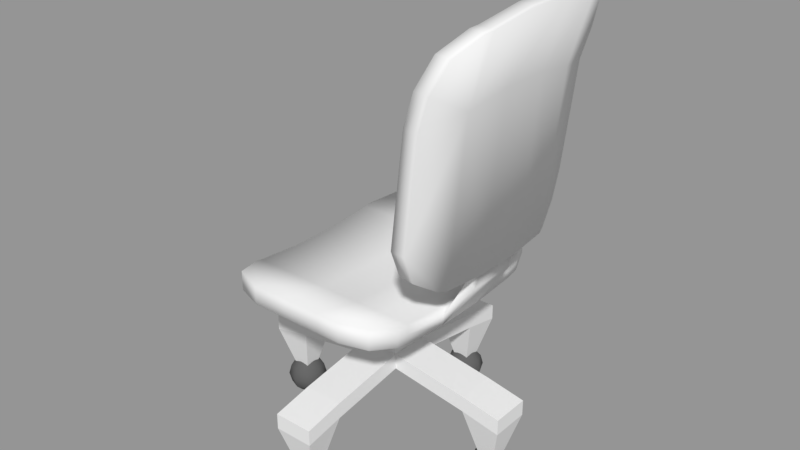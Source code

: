 # Source: chair.blend  (saved by Blender 2.78.0; exported with 4.5.12 LTS)
import bpy
from mathutils import Matrix  # noqa: F401  (used for matrix-valued properties, if any)

bpy.ops.wm.read_factory_settings(use_empty=True)
scene = bpy.context.scene
scene.name = 'Scene'

# ---- collections
col_collection_1 = bpy.data.collections.new('Collection 1'); scene.collection.children.link(col_collection_1)

# ---- materials (node trees are filled in below, after node groups)
mat_metal = bpy.data.materials.new('metal')
mat_metal.alpha_threshold = 0.0
mat_metal.use_transparent_shadow = False
mat_metal.roughness = 0.5
mat_chair = bpy.data.materials.new('chair')
mat_chair.alpha_threshold = 0.0
mat_chair.use_transparent_shadow = False
mat_chair.roughness = 0.5
mat_wheels = bpy.data.materials.new('wheels')
mat_wheels.alpha_threshold = 0.0
mat_wheels.use_transparent_shadow = False
mat_wheels.diffuse_color = (0.1149, 0.1149, 0.1149, 1.0)
mat_wheels.roughness = 0.5

# ---- material node trees

# ---- meshes
me_cube_008 = bpy.data.meshes.new('Cube.008')
me_cube_008.from_pydata([(-1.177, -1.243, 8.548), (-1.177, 1.243, 8.548), (0.8232, 1.243, 8.548), (0.8232, -1.243, 8.548), (-1.177, -1.243, 9.548), (-1.177, 1.243, 9.548), (0.8232, 1.243, 9.548), (0.8232, -1.243, 9.548), (-1.177, 6.214, 9.294), (0.8232, 6.214, 9.294), (-1.177, 6.214, 10.29), (0.8232, 6.214, 10.29), (0.8232, -6.214, 9.294), (-1.177, -6.214, 9.294), (0.8232, -6.214, 10.29), (-1.177, -6.214, 10.29), (-5.177, -1.243, 8.548), (-5.177, 1.243, 8.548), (-5.177, -1.243, 9.548), (-5.177, 1.243, 9.548), (3.823, 1.243, 8.548), (3.823, -1.243, 8.548), (3.823, 1.243, 9.548), (3.823, -1.243, 9.548), (-1.177, 3.728, 9.75), (-1.177, 3.728, 8.75), (0.8232, 3.728, 9.75), (0.8232, 3.728, 8.75), (-5.177, 3.728, 9.75), (-5.177, 3.728, 8.75), (3.823, 3.728, 9.75), (3.823, 3.728, 8.75), (0.8232, -3.728, 9.75), (0.8232, -3.728, 8.75), (-1.177, -3.728, 9.75), (-1.177, -3.728, 8.75), (-5.177, -3.728, 9.75), (-5.177, -3.728, 8.75), (3.823, -3.728, 9.75), (3.823, -3.728, 8.75), (0.8232, 6.214, 9.794), (-1.177, 6.214, 9.794), (0.8232, -6.214, 9.794), (-1.177, -6.214, 9.794), (-5.177, -1.243, 9.048), (-5.177, 1.243, 9.048), (3.823, 1.243, 9.048), (3.823, -1.243, 9.048), (3.823, 3.728, 9.25), (-5.177, 3.728, 9.25), (3.823, -3.728, 9.25), (-5.177, -3.728, 9.25), (5.497, 1.243, 11.04), (5.497, -1.243, 11.04), (5.073, -1.243, 11.31), (5.073, 1.243, 11.31), (5.646, 1.243, 11.92), (5.646, -1.243, 11.92), (5.148, -1.243, 11.97), (5.148, 1.243, 11.97), (6.767, -3.418, 23.44), (7.265, -3.418, 23.39), (7.265, 3.418, 23.39), (6.767, 3.418, 23.44), (5.444, 3.418, 11.96), (6.988, 1.243, 23.85), (6.988, -1.243, 23.85), (4.946, 3.418, 12.0), (7.485, -1.243, 23.8), (7.485, 1.243, 23.8), (4.946, -3.418, 12.0), (5.444, -3.418, 11.96), (5.97, -1.243, 20.51), (5.97, 1.243, 20.51), (5.556, -5.592, 19.64), (5.058, -5.592, 19.69), (5.556, 5.592, 19.64), (5.058, 5.592, 19.69), (5.75, 3.418, 20.09), (5.75, -3.418, 20.09), (5.842, 1.243, 11.88), (5.842, -1.243, 11.88), (6.444, -3.418, 20.0), (7.461, -3.418, 23.35), (5.752, -5.592, 19.6), (6.664, -1.243, 20.42), (7.681, 1.243, 23.76), (7.681, -1.243, 23.76), (7.461, 3.418, 23.35), (5.64, -3.418, 11.92), (5.64, 3.418, 11.92), (6.444, 3.418, 20.0), (5.752, 5.592, 19.6), (6.664, 1.243, 20.42), (5.823, 0.0, 1.933), (6.177, 0.3536, 1.799), (6.436, 0.6124, 1.433), (6.53, 0.7071, 0.933), (6.436, 0.6124, 0.433), (6.177, 0.3536, 0.06699), (6.323, 0.0, 1.799), (6.689, 0.0, 1.433), (6.823, 0.0, 0.933), (6.689, 0.0, 0.433), (6.323, 0.0, 0.06699), (6.177, -0.3536, 1.799), (6.436, -0.6124, 1.433), (6.53, -0.7071, 0.933), (6.436, -0.6124, 0.433), (6.177, -0.3536, 0.06699), (5.823, -0.5, 1.799), (5.823, -0.866, 1.433), (5.823, -1.0, 0.933), (5.823, -0.866, 0.433), (5.823, -0.5, 0.06699), (5.47, -0.3536, 1.799), (5.211, -0.6124, 1.433), (5.116, -0.7071, 0.933), (5.211, -0.6124, 0.433), (5.47, -0.3536, 0.06699), (5.323, 0.0, 1.799), (4.957, 0.0, 1.433), (4.823, 0.0, 0.933), (4.957, 0.0, 0.433), (5.323, 0.0, 0.06699), (5.47, 0.3536, 1.799), (5.211, 0.6124, 1.433), (5.116, 0.7071, 0.933), (5.211, 0.6124, 0.433), (5.47, 0.3536, 0.06699), (5.823, 0.5, 1.799), (5.823, 0.866, 1.433), (5.823, 1.0, 0.933), (5.823, 0.866, 0.433), (5.823, 0.5, 0.06699), (5.823, 0.0, -0.06699), (-6.177, 0.0, 1.933), (-5.823, 0.3536, 1.799), (-5.564, 0.6124, 1.433), (-5.47, 0.7071, 0.933), (-5.564, 0.6124, 0.433), (-5.823, 0.3536, 0.06699), (-5.677, 0.0, 1.799), (-5.311, 0.0, 1.433), (-5.177, 0.0, 0.933), (-5.311, 0.0, 0.433), (-5.677, 0.0, 0.06699), (-5.823, -0.3536, 1.799), (-5.564, -0.6124, 1.433), (-5.47, -0.7071, 0.933), (-5.564, -0.6124, 0.433), (-5.823, -0.3536, 0.06699), (-6.177, -0.5, 1.799), (-6.177, -0.866, 1.433), (-6.177, -1.0, 0.933), (-6.177, -0.866, 0.433), (-6.177, -0.5, 0.06699), (-6.53, -0.3536, 1.799), (-6.789, -0.6124, 1.433), (-6.884, -0.7071, 0.933), (-6.789, -0.6124, 0.433), (-6.53, -0.3536, 0.06699), (-6.677, 0.0, 1.799), (-7.043, 0.0, 1.433), (-7.177, 0.0, 0.933), (-7.043, 0.0, 0.433), (-6.677, 0.0, 0.06699), (-6.53, 0.3536, 1.799), (-6.789, 0.6124, 1.433), (-6.884, 0.7071, 0.933), (-6.789, 0.6124, 0.433), (-6.53, 0.3536, 0.06699), (-6.177, 0.5, 1.799), (-6.177, 0.866, 1.433), (-6.177, 1.0, 0.933), (-6.177, 0.866, 0.433), (-6.177, 0.5, 0.06699), (-6.177, 0.0, -0.06699), (-0.1768, 6.0, 1.933), (0.1768, 6.354, 1.799), (0.4356, 6.612, 1.433), (0.5303, 6.707, 0.933), (0.4356, 6.612, 0.433), (0.1768, 6.354, 0.06699), (0.3232, 6.0, 1.799), (0.6892, 6.0, 1.433), (0.8232, 6.0, 0.933), (0.6892, 6.0, 0.433), (0.3232, 6.0, 0.06699), (0.1768, 5.646, 1.799), (0.4356, 5.388, 1.433), (0.5303, 5.293, 0.933), (0.4356, 5.388, 0.433), (0.1768, 5.646, 0.06699), (-0.1768, 5.5, 1.799), (-0.1768, 5.134, 1.433), (-0.1768, 5.0, 0.933), (-0.1768, 5.134, 0.433), (-0.1768, 5.5, 0.06699), (-0.5303, 5.646, 1.799), (-0.7891, 5.388, 1.433), (-0.8839, 5.293, 0.933), (-0.7891, 5.388, 0.433), (-0.5303, 5.646, 0.06699), (-0.6768, 6.0, 1.799), (-1.043, 6.0, 1.433), (-1.177, 6.0, 0.933), (-1.043, 6.0, 0.433), (-0.6768, 6.0, 0.06699), (-0.5303, 6.354, 1.799), (-0.7891, 6.612, 1.433), (-0.8839, 6.707, 0.933), (-0.7891, 6.612, 0.433), (-0.5303, 6.354, 0.06699), (-0.1768, 6.5, 1.799), (-0.1768, 6.866, 1.433), (-0.1768, 7.0, 0.933), (-0.1768, 6.866, 0.433), (-0.1768, 6.5, 0.06699), (-0.1768, 6.0, -0.06699), (-0.1768, -6.0, 1.933), (0.1768, -5.646, 1.799), (0.4356, -5.388, 1.433), (0.5303, -5.293, 0.933), (0.4356, -5.388, 0.433), (0.1768, -5.646, 0.06699), (0.3232, -6.0, 1.799), (0.6892, -6.0, 1.433), (0.8232, -6.0, 0.933), (0.6892, -6.0, 0.433), (0.3232, -6.0, 0.06699), (0.1768, -6.354, 1.799), (0.4356, -6.612, 1.433), (0.5303, -6.707, 0.933), (0.4356, -6.612, 0.433), (0.1768, -6.354, 0.06699), (-0.1768, -6.5, 1.799), (-0.1768, -6.866, 1.433), (-0.1768, -7.0, 0.933), (-0.1768, -6.866, 0.433), (-0.1768, -6.5, 0.06699), (-0.5303, -6.354, 1.799), (-0.7891, -6.612, 1.433), (-0.8839, -6.707, 0.933), (-0.7891, -6.612, 0.433), (-0.5303, -6.354, 0.06699), (-0.6768, -6.0, 1.799), (-1.043, -6.0, 1.433), (-1.177, -6.0, 0.933), (-1.043, -6.0, 0.433), (-0.6768, -6.0, 0.06699), (-0.5303, -5.646, 1.799), (-0.7891, -5.388, 1.433), (-0.8839, -5.293, 0.933), (-0.7891, -5.388, 0.433), (-0.5303, -5.646, 0.06699), (-0.1768, -5.5, 1.799), (-0.1768, -5.134, 1.433), (-0.1768, -5.0, 0.933), (-0.1768, -5.134, 0.433), (-0.1768, -5.5, 0.06699), (-0.1768, -6.0, -0.06699), (-1.177, -1.0, 4.745), (-1.177, -1.0, 5.547), (-1.177, 1.0, 4.745), (-1.177, 1.0, 5.547), (0.8232, -1.0, 4.745), (0.8232, -1.0, 5.547), (0.8232, 1.0, 4.745), (0.8232, 1.0, 5.547), (-1.177, 5.0, 4.935), (-1.177, 5.0, 4.121), (0.8232, 5.0, 4.121), (0.8232, 5.0, 4.935), (-5.177, 1.0, 4.121), (-5.177, -1.0, 4.121), (-5.177, -1.0, 4.922), (-5.177, 1.0, 4.922), (4.823, 1.0, 4.922), (4.823, 1.0, 4.121), (4.823, -1.0, 4.121), (4.823, -1.0, 4.922), (-1.177, -5.0, 4.121), (-1.177, -5.0, 4.935), (0.8232, -5.0, 4.935), (0.8232, -5.0, 4.121), (6.823, 1.0, 4.538), (6.823, 1.0, 3.736), (6.823, -1.0, 3.736), (6.823, -1.0, 4.538), (-1.177, -7.0, 3.736), (-1.177, -7.0, 4.538), (0.8232, -7.0, 4.538), (0.8232, -7.0, 3.736), (-7.177, 1.0, 3.736), (-7.177, -1.0, 3.736), (-7.177, -1.0, 4.538), (-7.177, 1.0, 4.538), (-1.177, 7.0, 4.538), (-1.177, 7.0, 3.736), (0.8232, 7.0, 3.736), (0.8232, 7.0, 4.538), (0.236, 5.587, 1.685), (-0.5895, 5.587, 1.685), (-5.764, 0.4127, 1.685), (-5.764, -0.4127, 1.685), (5.41, -0.4127, 1.685), (5.41, 0.4127, 1.685), (-0.5895, -5.587, 1.685), (0.236, -5.587, 1.685), (6.236, -0.4127, 1.556), (6.236, 0.4127, 1.556), (-0.5895, -6.413, 1.556), (0.236, -6.413, 1.556), (-6.59, 0.4127, 1.556), (-6.59, -0.4127, 1.556), (0.236, 6.413, 1.556), (-0.5895, 6.413, 1.556), (-1.177, -1.0, 8.548), (-1.177, 1.0, 8.548), (0.8232, -1.0, 8.548), (0.8232, 1.0, 8.548), (2.036, 6.214, 9.294), (3.823, 4.429, 8.903), (3.3, 5.691, 9.179), (3.809, 4.429, 9.904), (1.986, 6.214, 10.29), (3.261, 5.691, 10.18), (1.986, -6.214, 10.29), (3.809, -4.429, 9.904), (3.261, -5.691, 10.18), (3.823, -4.429, 8.903), (2.036, -6.214, 9.294), (3.3, -5.691, 9.179), (3.82, 4.429, 9.403), (2.026, 6.214, 9.794), (3.292, 5.691, 9.679), (3.82, -4.429, 9.403), (2.026, -6.214, 9.794), (3.292, -5.691, 9.679), (-2.965, 6.214, 10.29), (-5.177, 4.002, 9.81), (-4.529, 5.566, 10.15), (-5.177, 4.002, 8.81), (-2.965, 6.214, 9.294), (-4.529, 5.566, 9.152), (-2.965, -6.214, 9.294), (-5.177, -4.002, 8.81), (-4.529, -5.566, 9.152), (-5.177, -4.002, 9.81), (-2.965, -6.214, 10.29), (-4.529, -5.566, 10.15), (-5.177, 4.002, 9.31), (-2.965, 6.214, 9.794), (-4.529, 5.566, 9.652), (-5.177, -4.002, 9.31), (-2.965, -6.214, 9.794), (-4.529, -5.566, 9.652), (4.803, -3.857, 12.11), (4.438, -5.592, 14.29), (4.461, -5.084, 12.93), (5.3, -3.857, 12.06), (4.936, -5.592, 14.25), (4.959, -5.084, 12.88), (4.936, 5.592, 14.25), (5.3, 3.857, 12.06), (4.959, 5.084, 12.88), (4.438, 5.592, 14.29), (4.803, 3.857, 12.11), (4.461, 5.084, 12.93), (5.132, -5.592, 14.21), (5.497, -3.857, 12.02), (5.155, -5.084, 12.84), (5.497, 3.857, 12.02), (5.132, 5.592, 14.21), (5.155, 5.084, 12.84), (6.649, 3.789, 23.37), (5.531, 5.592, 21.24), (6.084, 5.064, 22.61), (6.028, 5.592, 21.2), (7.147, 3.789, 23.32), (6.582, 5.064, 22.56), (5.531, -5.592, 21.24), (6.649, -3.789, 23.37), (6.084, -5.064, 22.61), (7.147, -3.789, 23.32), (6.028, -5.592, 21.2), (6.582, -5.064, 22.56), (7.343, -3.789, 23.28), (6.225, -5.592, 21.16), (6.778, -5.064, 22.52), (6.225, 5.592, 21.16), (7.343, 3.789, 23.28), (6.778, 5.064, 22.52)], [], [(26, 6, 22, 30), (6, 5, 4, 7), (10, 41, 353, 340), (3, 2, 20, 21), (51, 37, 347, 355), (40, 41, 10, 11), (24, 26, 11, 10), (27, 25, 8, 9), (39, 50, 337, 331), (43, 42, 14, 15), (32, 34, 15, 14), (35, 33, 12, 13), (1, 0, 16, 17), (45, 44, 18, 19), (41, 8, 344, 353), (43, 15, 350, 356), (36, 51, 355, 349), (25, 1, 17, 29), (34, 4, 18, 36), (4, 5, 19, 18), (8, 25, 29, 343, 345, 344), (47, 46, 22, 23), (12, 33, 39, 331, 333, 332), (40, 11, 326, 335), (33, 3, 21, 39), (30, 48, 334, 325), (48, 31, 323, 334), (6, 7, 23, 22), (50, 38, 329, 337), (2, 27, 31, 20), (46, 20, 31, 48), (29, 49, 352, 343), (45, 19, 28, 49), (2, 1, 25, 27), (5, 6, 26, 24), (5, 24, 28, 19), (14, 42, 338, 328), (7, 32, 38, 23), (42, 12, 332, 338), (47, 23, 38, 50), (44, 16, 37, 51), (0, 3, 33, 35), (7, 4, 34, 32), (0, 35, 37, 16), (18, 44, 51, 36), (21, 47, 50, 39), (17, 45, 49, 29), (22, 46, 48, 30), (27, 9, 322, 324, 323, 31), (11, 26, 30, 325, 327, 326), (21, 20, 52, 53), (49, 28, 341, 352), (35, 13, 346, 348, 347, 37), (15, 34, 36, 349, 351, 350), (13, 43, 356, 346), (17, 16, 44, 45), (13, 12, 42, 43), (32, 14, 328, 330, 329, 38), (9, 8, 41, 40), (52, 55, 59, 56), (46, 47, 54, 55), (47, 21, 53, 54), (20, 46, 55, 52), (53, 52, 56, 57), (55, 54, 58, 59), (54, 53, 57, 58), (75, 74, 386, 382), (72, 79, 60, 66), (386, 74, 84, 389), (361, 71, 89, 371), (79, 70, 358, 360, 359, 75), (73, 72, 66, 65), (84, 82, 83, 388, 390, 389), (64, 365, 373, 90), (56, 59, 67, 64), (385, 61, 60, 383), (78, 73, 65, 63), (71, 57, 81, 89), (62, 380, 376, 63), (58, 57, 71, 70), (72, 58, 70, 79), (364, 76, 92, 374), (61, 385, 388, 83), (364, 367, 77, 76), (69, 68, 87, 86), (59, 73, 78, 67), (89, 82, 84, 370, 372, 371), (64, 67, 368, 365), (57, 56, 80, 81), (68, 61, 83, 87), (70, 71, 361, 358), (76, 379, 391, 92), (59, 58, 72, 73), (62, 69, 86, 88), (77, 78, 63, 376, 378, 377), (69, 62, 63, 65), (68, 69, 65, 66), (61, 68, 66, 60), (79, 75, 382, 384, 383, 60), (93, 91, 88, 86), (93, 80, 90, 91), (91, 92, 391, 393, 392, 88), (81, 85, 82, 89), (82, 85, 87, 83), (91, 90, 373, 375, 374, 92), (85, 93, 86, 87), (81, 80, 93, 85), (380, 62, 88, 392), (74, 362, 370, 84), (67, 78, 77, 367, 369, 368), (56, 64, 90, 80), (135, 134, 99), (133, 132, 97, 98), (131, 130, 95, 96), (134, 133, 98, 99), (132, 131, 96, 97), (130, 94, 95), (96, 95, 100, 101), (99, 98, 103, 104), (97, 96, 101, 102), (95, 94, 100), (135, 99, 104), (98, 97, 102, 103), (104, 103, 108, 109), (102, 101, 106, 107), (100, 94, 105), (135, 104, 109), (103, 102, 107, 108), (101, 100, 105, 106), (109, 108, 113, 114), (107, 106, 111, 112), (105, 94, 110), (135, 109, 114), (108, 107, 112, 113), (106, 105, 110, 111), (114, 113, 118, 119), (112, 111, 116, 117), (110, 94, 115), (135, 114, 119), (113, 112, 117, 118), (111, 110, 115, 116), (119, 118, 123, 124), (117, 116, 121, 122), (115, 94, 120), (135, 119, 124), (118, 117, 122, 123), (116, 115, 120, 121), (122, 121, 126, 127), (120, 94, 125), (135, 124, 129), (123, 122, 127, 128), (121, 120, 125, 126), (124, 123, 128, 129), (125, 94, 130), (135, 129, 134), (128, 127, 132, 133), (126, 125, 130, 131), (129, 128, 133, 134), (127, 126, 131, 132), (177, 176, 141), (175, 174, 139, 140), (173, 172, 137, 138), (176, 175, 140, 141), (174, 173, 138, 139), (172, 136, 137), (138, 137, 142, 143), (141, 140, 145, 146), (139, 138, 143, 144), (137, 136, 142), (177, 141, 146), (140, 139, 144, 145), (146, 145, 150, 151), (144, 143, 148, 149), (142, 136, 147), (177, 146, 151), (145, 144, 149, 150), (143, 142, 147, 148), (151, 150, 155, 156), (149, 148, 153, 154), (147, 136, 152), (177, 151, 156), (150, 149, 154, 155), (148, 147, 152, 153), (156, 155, 160, 161), (154, 153, 158, 159), (152, 136, 157), (177, 156, 161), (155, 154, 159, 160), (153, 152, 157, 158), (161, 160, 165, 166), (159, 158, 163, 164), (157, 136, 162), (177, 161, 166), (160, 159, 164, 165), (158, 157, 162, 163), (164, 163, 168, 169), (162, 136, 167), (177, 166, 171), (165, 164, 169, 170), (163, 162, 167, 168), (166, 165, 170, 171), (167, 136, 172), (177, 171, 176), (170, 169, 174, 175), (168, 167, 172, 173), (171, 170, 175, 176), (169, 168, 173, 174), (219, 218, 183), (217, 216, 181, 182), (215, 214, 179, 180), (218, 217, 182, 183), (216, 215, 180, 181), (214, 178, 179), (180, 179, 184, 185), (183, 182, 187, 188), (181, 180, 185, 186), (179, 178, 184), (219, 183, 188), (182, 181, 186, 187), (188, 187, 192, 193), (186, 185, 190, 191), (184, 178, 189), (219, 188, 193), (187, 186, 191, 192), (185, 184, 189, 190), (193, 192, 197, 198), (191, 190, 195, 196), (189, 178, 194), (219, 193, 198), (192, 191, 196, 197), (190, 189, 194, 195), (198, 197, 202, 203), (196, 195, 200, 201), (194, 178, 199), (219, 198, 203), (197, 196, 201, 202), (195, 194, 199, 200), (203, 202, 207, 208), (201, 200, 205, 206), (199, 178, 204), (219, 203, 208), (202, 201, 206, 207), (200, 199, 204, 205), (206, 205, 210, 211), (204, 178, 209), (219, 208, 213), (207, 206, 211, 212), (205, 204, 209, 210), (208, 207, 212, 213), (209, 178, 214), (219, 213, 218), (212, 211, 216, 217), (210, 209, 214, 215), (213, 212, 217, 218), (211, 210, 215, 216), (261, 260, 225), (259, 258, 223, 224), (257, 256, 221, 222), (260, 259, 224, 225), (258, 257, 222, 223), (256, 220, 221), (222, 221, 226, 227), (225, 224, 229, 230), (223, 222, 227, 228), (221, 220, 226), (261, 225, 230), (224, 223, 228, 229), (230, 229, 234, 235), (228, 227, 232, 233), (226, 220, 231), (261, 230, 235), (229, 228, 233, 234), (227, 226, 231, 232), (235, 234, 239, 240), (233, 232, 237, 238), (231, 220, 236), (261, 235, 240), (234, 233, 238, 239), (232, 231, 236, 237), (240, 239, 244, 245), (238, 237, 242, 243), (236, 220, 241), (261, 240, 245), (239, 238, 243, 244), (237, 236, 241, 242), (245, 244, 249, 250), (243, 242, 247, 248), (241, 220, 246), (261, 245, 250), (244, 243, 248, 249), (242, 241, 246, 247), (248, 247, 252, 253), (246, 220, 251), (261, 250, 255), (249, 248, 253, 254), (247, 246, 251, 252), (250, 249, 254, 255), (251, 220, 256), (261, 255, 260), (254, 253, 258, 259), (252, 251, 256, 257), (255, 254, 259, 260), (253, 252, 257, 258), (263, 265, 277, 276), (269, 268, 272, 273), (269, 267, 281, 278), (267, 263, 283, 284), (264, 268, 266, 262), (273, 272, 300, 301), (268, 264, 271, 272), (265, 269, 273, 270), (264, 265, 270, 271), (276, 277, 297, 296), (264, 262, 275, 274), (265, 264, 274, 277), (262, 263, 276, 275), (278, 281, 289, 286), (268, 269, 278, 279), (267, 266, 280, 281), (266, 268, 279, 280), (284, 283, 291, 292), (266, 267, 284, 285), (263, 262, 282, 283), (262, 266, 285, 282), (287, 286, 289, 288), (279, 278, 286, 287), (281, 280, 288, 289), (300, 272, 302, 316), (293, 292, 291, 290), (285, 284, 292, 293), (274, 275, 305, 304), (283, 282, 290, 291), (295, 296, 297, 294), (299, 300, 316, 317), (277, 274, 294, 297), (275, 276, 296, 295), (299, 298, 301, 300), (293, 290, 312, 313), (270, 273, 301, 298), (271, 270, 298, 299), (306, 307, 311, 310), (308, 309, 313, 312), (304, 305, 315, 314), (302, 303, 317, 316), (279, 287, 311, 307), (272, 271, 303, 302), (285, 293, 313, 309), (288, 280, 306, 310), (280, 279, 307, 306), (275, 295, 315, 305), (290, 282, 308, 312), (271, 299, 317, 303), (294, 274, 304, 314), (287, 288, 310, 311), (295, 294, 314, 315), (282, 285, 309, 308), (267, 269, 321, 320), (269, 265, 319, 321), (263, 267, 320, 318), (265, 263, 318, 319), (335, 326, 327, 336), (336, 327, 325, 334), (338, 332, 333, 339), (339, 333, 331, 337), (322, 335, 336, 324), (324, 336, 334, 323), (328, 338, 339, 330), (330, 339, 337, 329), (9, 40, 335, 322), (353, 344, 345, 354), (354, 345, 343, 352), (356, 350, 351, 357), (357, 351, 349, 355), (340, 353, 354, 342), (342, 354, 352, 341), (346, 356, 357, 348), (348, 357, 355, 347), (24, 10, 340, 342, 341, 28), (358, 361, 363, 360), (360, 363, 362, 359), (365, 368, 369, 366), (366, 369, 367, 364), (364, 374, 375, 366), (366, 375, 373, 365), (361, 371, 372, 363), (363, 372, 370, 362), (359, 362, 74, 75), (388, 385, 387, 390), (390, 387, 386, 389), (391, 379, 381, 393), (393, 381, 380, 392), (385, 383, 384, 387), (387, 384, 382, 386), (376, 380, 381, 378), (378, 381, 379, 377), (76, 77, 377, 379)])
me_cube_008.polygons.foreach_set('use_smooth', [1, 1, 1, 1, 1, 1, 1, 1, 1, 1, 1, 1, 1, 1, 1, 1, 1, 1, 1, 1, 1, 1, 1, 1, 1, 1, 1, 1, 1, 1, 1, 1, 1, 1, 1, 1, 1, 1, 1, 1, 1, 1, 1, 1, 1, 1, 1, 1, 1, 1, 1, 1, 1, 1, 1, 1, 1, 1, 1, 1, 1, 1, 1, 1, 1, 1, 1, 1, 1, 1, 1, 1, 1, 1, 1, 1, 1, 1, 1, 1, 1, 1, 1, 1, 1, 1, 1, 1, 1, 1, 1, 1, 1, 1, 1, 1, 1, 1, 1, 1, 1, 1, 1, 1, 1, 1, 1, 1, 1, 1, 1, 1, 1, 1, 1, 1, 1, 1, 1, 1, 1, 1, 1, 1, 1, 1, 1, 1, 1, 1, 1, 1, 1, 1, 1, 1, 1, 1, 1, 1, 1, 1, 1, 1, 1, 1, 1, 1, 1, 1, 1, 1, 1, 1, 1, 1, 1, 1, 1, 1, 1, 1, 1, 1, 1, 1, 1, 1, 1, 1, 1, 1, 1, 1, 1, 1, 1, 1, 1, 1, 1, 1, 1, 1, 1, 1, 1, 1, 1, 1, 1, 1, 1, 1, 1, 1, 1, 1, 1, 1, 1, 1, 1, 1, 1, 1, 1, 1, 1, 1, 1, 1, 1, 1, 1, 1, 1, 1, 1, 1, 1, 1, 1, 1, 1, 1, 1, 1, 1, 1, 1, 1, 1, 1, 1, 1, 1, 1, 1, 1, 1, 1, 1, 1, 1, 1, 1, 1, 1, 1, 1, 1, 1, 1, 1, 1, 1, 1, 1, 1, 1, 1, 1, 1, 1, 1, 1, 1, 1, 1, 1, 1, 1, 1, 1, 1, 1, 1, 1, 1, 1, 1, 1, 1, 1, 1, 1, 1, 1, 1, 1, 1, 1, 1, 1, 1, 1, 1, 1, 1, 1, 1, 1, 0, 0, 0, 0, 0, 0, 0, 0, 0, 0, 0, 0, 0, 0, 0, 0, 0, 0, 0, 0, 0, 0, 0, 0, 0, 0, 0, 0, 0, 0, 0, 0, 0, 0, 0, 0, 0, 0, 0, 0, 0, 0, 0, 0, 0, 0, 0, 0, 0, 0, 0, 0, 0, 0, 0, 0, 0, 1, 1, 1, 1, 1, 1, 1, 1, 1, 1, 1, 1, 1, 1, 1, 1, 1, 1, 1, 1, 1, 1, 1, 1, 1, 1, 1, 1, 1, 1, 1, 1, 1, 1, 1, 1])
me_cube_008.polygons.foreach_set('material_index', [1, 1, 1, 1, 1, 1, 1, 1, 1, 1, 1, 1, 1, 1, 1, 1, 1, 1, 1, 1, 1, 1, 1, 1, 1, 1, 1, 1, 1, 1, 1, 1, 1, 1, 1, 1, 1, 1, 1, 1, 1, 1, 1, 1, 1, 1, 1, 1, 1, 1, 0, 1, 1, 1, 1, 1, 1, 1, 1, 0, 0, 0, 0, 0, 0, 0, 1, 1, 1, 1, 1, 1, 1, 1, 1, 1, 1, 1, 1, 1, 1, 1, 1, 1, 1, 1, 1, 1, 0, 1, 1, 1, 1, 1, 1, 1, 1, 1, 1, 1, 1, 1, 1, 1, 1, 1, 1, 1, 1, 1, 1, 2, 2, 2, 2, 2, 2, 2, 2, 2, 2, 2, 2, 2, 2, 2, 2, 2, 2, 2, 2, 2, 2, 2, 2, 2, 2, 2, 2, 2, 2, 2, 2, 2, 2, 2, 2, 2, 2, 2, 2, 2, 2, 2, 2, 2, 2, 2, 2, 2, 2, 2, 2, 2, 2, 2, 2, 2, 2, 2, 2, 2, 2, 2, 2, 2, 2, 2, 2, 2, 2, 2, 2, 2, 2, 2, 2, 2, 2, 2, 2, 2, 2, 2, 2, 2, 2, 2, 2, 2, 2, 2, 2, 2, 2, 2, 2, 2, 2, 2, 2, 2, 2, 2, 2, 2, 2, 2, 2, 2, 2, 2, 2, 2, 2, 2, 2, 2, 2, 2, 2, 2, 2, 2, 2, 2, 2, 2, 2, 2, 2, 2, 2, 2, 2, 2, 2, 2, 2, 2, 2, 2, 2, 2, 2, 2, 2, 2, 2, 2, 2, 2, 2, 2, 2, 2, 2, 2, 2, 2, 2, 2, 2, 2, 2, 2, 2, 2, 2, 2, 2, 2, 2, 2, 2, 2, 2, 2, 2, 2, 2, 2, 2, 2, 2, 2, 2, 2, 2, 2, 2, 2, 2, 0, 0, 0, 0, 0, 0, 0, 0, 0, 0, 0, 0, 0, 0, 0, 0, 0, 0, 0, 0, 0, 0, 0, 0, 0, 0, 0, 0, 0, 0, 0, 0, 0, 0, 0, 0, 0, 0, 0, 0, 0, 0, 0, 0, 0, 0, 0, 0, 0, 0, 0, 0, 0, 0, 0, 0, 0, 1, 1, 1, 1, 1, 1, 1, 1, 1, 1, 1, 1, 1, 1, 1, 1, 1, 1, 1, 1, 1, 1, 1, 1, 1, 1, 1, 1, 1, 1, 1, 1, 1, 1, 1, 1])
_uv = me_cube_008.uv_layers.new(name='UVMap')
_uv.uv.foreach_set('vector', [1.176, 2.11, 1.176, 1.746, 1.652, 1.746, 1.651, 2.11, 1.176, 1.746, 0.8595, 1.746, 0.8595, 1.383, 1.176, 1.383, 1.799, 1.387, 1.878, 1.387, 1.878, 1.649, 1.799, 1.649, -0.5967, 1.823, -0.5967, 1.459, -0.1212, 1.459, -0.1212, 1.823, 2.16, -0.09524, 2.239, -0.09524, 2.229, -0.05523, 2.151, -0.05523, 1.878, 1.094, 1.878, 1.387, 1.799, 1.387, 1.799, 1.094, 0.8588, 2.11, 1.176, 2.11, 1.174, 2.474, 0.8567, 2.474, -0.5973, 1.095, -0.9143, 1.095, -0.9161, 0.7316, -0.5992, 0.7316, 2.027, 1.723, 2.106, 1.723, 2.13, 1.826, 2.052, 1.826, -0.04199, 1.463, -0.04199, 1.171, 0.03726, 1.171, 0.03726, 1.463, 1.176, 1.019, 0.8588, 1.019, 0.8567, 0.6554, 1.174, 0.6554, -0.9143, 2.186, -0.5973, 2.186, -0.5992, 2.55, -0.9161, 2.55, -0.9136, 1.459, -0.9136, 1.823, -1.547, 1.823, -1.547, 1.459, 2.192, -0.8226, 2.192, -0.4589, 2.113, -0.4589, 2.113, -0.8226, 1.878, 1.387, 1.957, 1.387, 1.957, 1.649, 1.878, 1.649, -0.04199, 1.463, 0.03726, 1.463, 0.03726, 1.725, -0.04199, 1.725, 2.081, -0.09524, 2.16, -0.09524, 2.151, -0.05523, 2.072, -0.05523, -0.9143, 1.095, -0.9136, 1.459, -1.547, 1.459, -1.548, 1.095, 0.8588, 1.019, 0.8595, 1.383, 0.2257, 1.383, 0.2249, 1.019, 0.8595, 1.383, 0.8595, 1.746, 0.2257, 1.746, 0.2257, 1.383, -0.9161, 0.7316, -0.9143, 1.095, -1.548, 1.095, -1.548, 1.055, -1.447, 0.8264, -1.199, 0.7316, 2.074, 1.36, 2.074, 0.9958, 2.153, 0.9958, 2.153, 1.36, -0.5992, 2.55, -0.5973, 2.186, -0.1219, 2.186, -0.1224, 2.289, -0.2063, 2.474, -0.407, 2.55, 1.878, 1.094, 1.799, 1.094, 1.798, 0.9241, 1.878, 0.9184, -0.5973, 2.186, -0.5967, 1.823, -0.1212, 1.823, -0.1219, 2.186, 2.185, 0.6321, 2.106, 0.6321, 2.13, 0.5295, 2.209, 0.5296, 2.106, 0.6321, 2.027, 0.6321, 2.052, 0.5295, 2.13, 0.5295, 1.176, 1.746, 1.176, 1.383, 1.652, 1.383, 1.652, 1.746, 2.106, 1.723, 2.185, 1.723, 2.209, 1.826, 2.13, 1.826, -0.5967, 1.459, -0.5973, 1.095, -0.1219, 1.095, -0.1212, 1.459, 2.074, 0.9958, 1.996, 0.9958, 2.027, 0.6321, 2.106, 0.6321, 2.239, -1.186, 2.16, -1.186, 2.151, -1.226, 2.229, -1.226, 2.192, -0.8226, 2.113, -0.8226, 2.081, -1.186, 2.16, -1.186, -0.5967, 1.459, -0.9136, 1.459, -0.9143, 1.095, -0.5973, 1.095, 0.8595, 1.746, 1.176, 1.746, 1.176, 2.11, 0.8588, 2.11, 0.8595, 1.746, 0.8588, 2.11, 0.2249, 2.11, 0.2257, 1.746, 0.03726, 1.171, -0.04199, 1.171, -0.04199, 0.9946, 0.03744, 1.0, 1.176, 1.383, 1.176, 1.019, 1.651, 1.019, 1.652, 1.383, -0.04199, 1.171, -0.1212, 1.171, -0.1212, 0.9931, -0.04199, 0.9946, 2.074, 1.36, 2.153, 1.36, 2.185, 1.723, 2.106, 1.723, 2.192, -0.4589, 2.271, -0.4589, 2.239, -0.09524, 2.16, -0.09524, -0.9136, 1.823, -0.5967, 1.823, -0.5973, 2.186, -0.9143, 2.186, 1.176, 1.383, 0.8595, 1.383, 0.8588, 1.019, 1.176, 1.019, -0.9136, 1.823, -0.9143, 2.186, -1.548, 2.186, -1.547, 1.823, 2.113, -0.4589, 2.192, -0.4589, 2.16, -0.09524, 2.081, -0.09524, 1.996, 1.36, 2.074, 1.36, 2.106, 1.723, 2.027, 1.723, 2.271, -0.8226, 2.192, -0.8226, 2.16, -1.186, 2.239, -1.186, 2.153, 0.9958, 2.074, 0.9958, 2.106, 0.6321, 2.185, 0.6321, -0.5973, 1.095, -0.5992, 0.7316, -0.407, 0.7316, -0.2063, 0.808, -0.1224, 0.9927, -0.1219, 1.095, 1.174, 2.474, 1.176, 2.11, 1.651, 2.11, 1.648, 2.213, 1.56, 2.397, 1.358, 2.474, -0.8605, -1.55, -0.4666, -1.55, -0.4666, -1.158, -0.8605, -1.158, 2.16, -1.186, 2.081, -1.186, 2.072, -1.226, 2.151, -1.226, -0.9143, 2.186, -0.9161, 2.55, -1.199, 2.55, -1.447, 2.455, -1.548, 2.226, -1.548, 2.186, 0.8567, 0.6554, 0.8588, 1.019, 0.2249, 1.019, 0.2247, 0.979, 0.3261, 0.7502, 0.5734, 0.6554, -0.1212, 1.463, -0.04199, 1.463, -0.04199, 1.725, -0.1212, 1.725, 2.271, -0.8226, 2.271, -0.4589, 2.192, -0.4589, 2.192, -0.8226, -0.1212, 1.463, -0.1212, 1.171, -0.04199, 1.171, -0.04199, 1.463, 1.176, 1.019, 1.174, 0.6554, 1.358, 0.6554, 1.56, 0.7318, 1.648, 0.9165, 1.651, 1.019, 1.957, 1.094, 1.957, 1.387, 1.878, 1.387, 1.878, 1.094, 2.417, -1.121, 2.495, -1.107, 2.521, -1.014, 2.445, -0.9939, 0.9123, -1.55, 1.306, -1.55, 1.306, -1.2, 0.9123, -1.2, 2.528, -0.5012, 2.495, -0.4346, 2.417, -0.8681, 2.495, -0.8778, 2.521, -1.55, 2.55, -1.482, 2.495, -1.107, 2.417, -1.121, -0.8605, -1.158, -0.4666, -1.158, -0.4666, -1.028, -0.8605, -1.028, 0.9123, -1.2, 1.306, -1.2, 1.306, -1.103, 0.9123, -1.103, 2.495, -0.8778, 2.417, -0.8681, 2.453, -0.9939, 2.528, -0.9701, 1.652, 1.707, 1.731, 1.713, 1.762, 1.949, 1.683, 1.943, 1.306, 0.1518, 1.651, 0.0876, 1.651, 0.5912, 1.306, 0.6554, 1.762, 1.949, 1.731, 1.713, 1.731, 1.713, 1.762, 1.949, 0.04584, 1.013, 0.03771, 1.08, 0.03771, 1.08, 0.04584, 1.013, 1.651, 0.0876, 1.651, -1.101, 1.721, -1.088, 1.915, -0.9757, 1.996, -0.7772, 1.996, 0.0175, 0.9123, 0.1518, 1.306, 0.1518, 1.306, 0.6554, 0.9123, 0.6554, -1.55, 0.09216, -1.205, 0.163, -1.205, 0.6672, -1.264, 0.6551, -1.466, 0.5345, -1.55, 0.3263, 0.03771, 1.715, 0.04584, 1.782, 0.04584, 1.782, 0.03771, 1.715, 0.07794, 1.397, 0.1553, 1.413, 0.115, 1.73, 0.03771, 1.715, 2.438, 0.5323, 2.457, 0.5867, 2.378, 0.5867, 2.359, 0.5323, 0.5676, 0.0876, 0.9123, 0.1518, 0.9123, 0.6554, 0.5676, 0.5912, 0.03771, 1.08, 0.07794, 1.397, 0.07794, 1.397, 0.03771, 1.08, 2.457, 1.587, 2.438, 1.641, 2.359, 1.641, 2.378, 1.587, 0.1553, 1.382, 0.07794, 1.397, 0.03771, 1.08, 0.115, 1.065, 1.306, 0.1518, 1.306, -1.103, 1.651, -1.101, 1.651, 0.0876, 2.4, -0.2488, 2.35, -1.042, 2.35, -1.042, 2.4, -0.2488, 2.457, 0.5867, 2.438, 0.5323, 2.438, 0.5323, 2.457, 0.5867, 2.4, -0.2488, 2.321, -0.243, 2.271, -1.036, 2.35, -1.042, 2.49, 1.269, 2.49, 0.9049, 2.49, 0.9049, 2.49, 1.269, 0.9123, -1.103, 0.9123, 0.1518, 0.5676, 0.0876, 0.5676, -1.101, -1.205, -1.026, -1.205, 0.163, -1.55, 0.09216, -1.55, -0.7025, -1.469, -0.9008, -1.275, -1.013, 0.03771, 1.715, 0.115, 1.73, 0.1231, 1.797, 0.04584, 1.782, -0.8605, -1.028, -0.4666, -1.028, -0.4666, -1.028, -0.8605, -1.028, 2.49, 0.9049, 2.457, 0.5867, 2.457, 0.5867, 2.49, 0.9049, 0.115, 1.065, 0.03771, 1.08, 0.04584, 1.013, 0.1231, 0.9975, 2.35, -1.042, 2.381, -1.278, 2.381, -1.278, 2.35, -1.042, 0.9123, -1.103, 1.306, -1.103, 1.306, 0.1518, 0.9123, 0.1518, 2.457, 1.587, 2.49, 1.269, 2.49, 1.269, 2.457, 1.587, 0.2229, 0.0175, 0.5676, 0.0876, 0.5676, 0.5912, 0.5087, 0.5792, 0.3066, 0.4591, 0.2229, 0.2514, 2.49, 1.269, 2.457, 1.587, 2.378, 1.587, 2.411, 1.269, 2.49, 0.9049, 2.49, 1.269, 2.411, 1.269, 2.411, 0.9049, 2.457, 0.5867, 2.49, 0.9049, 2.411, 0.9049, 2.378, 0.5867, 1.651, 0.0876, 1.996, 0.0175, 1.996, 0.2514, 1.912, 0.4591, 1.71, 0.5792, 1.651, 0.5912, -0.4666, 0.2273, -0.1219, 0.163, -0.1219, 0.6672, -0.4666, 0.7316, -0.4666, 0.2273, -0.4666, -1.028, -0.1219, -1.026, -0.1219, 0.163, -0.1219, 0.163, 0.2229, 0.09216, 0.2229, 0.3263, 0.1391, 0.5345, -0.06298, 0.6551, -0.1219, 0.6672, -0.8605, -1.028, -0.8605, 0.2273, -1.205, 0.163, -1.205, -1.026, -1.205, 0.163, -0.8605, 0.2273, -0.8605, 0.7316, -1.205, 0.6672, -0.1219, 0.163, -0.1219, -1.026, -0.05221, -1.013, 0.1421, -0.9008, 0.2229, -0.7025, 0.2229, 0.09216, -0.8605, 0.2273, -0.4666, 0.2273, -0.4666, 0.7316, -0.8605, 0.7316, -0.8605, -1.028, -0.4666, -1.028, -0.4666, 0.2273, -0.8605, 0.2273, 2.438, 1.641, 2.457, 1.587, 2.457, 1.587, 2.438, 1.641, 1.731, 1.713, 1.782, 0.9198, 1.782, 0.9198, 1.731, 1.713, 0.5676, -1.101, 0.5676, 0.0876, 0.2229, 0.0175, 0.2229, -0.7772, 0.3036, -0.9757, 0.498, -1.088, 0.07794, 1.397, 0.03771, 1.715, 0.03771, 1.715, 0.07794, 1.397, 0.0, 0.0, 0.0, 0.0, 0.0, 0.0, 0.0, 0.0, 0.0, 0.0, 0.0, 0.0, 0.0, 0.0, 0.0, 0.0, 0.0, 0.0, 0.0, 0.0, 0.0, 0.0, 0.0, 0.0, 0.0, 0.0, 0.0, 0.0, 0.0, 0.0, 0.0, 0.0, 0.0, 0.0, 0.0, 0.0, 0.0, 0.0, 0.0, 0.0, 0.0, 0.0, 0.0, 0.0, 0.0, 0.0, 0.0, 0.0, 0.0, 0.0, 0.0, 0.0, 0.0, 0.0, 0.0, 0.0, 0.0, 0.0, 0.0, 0.0, 0.0, 0.0, 0.0, 0.0, 0.0, 0.0, 0.0, 0.0, 0.0, 0.0, 0.0, 0.0, 0.0, 0.0, 0.0, 0.0, 0.0, 0.0, 0.0, 0.0, 0.0, 0.0, 0.0, 0.0, 0.0, 0.0, 0.0, 0.0, 0.0, 0.0, 0.0, 0.0, 0.0, 0.0, 0.0, 0.0, 0.0, 0.0, 0.0, 0.0, 0.0, 0.0, 0.0, 0.0, 0.0, 0.0, 0.0, 0.0, 0.0, 0.0, 0.0, 0.0, 0.0, 0.0, 0.0, 0.0, 0.0, 0.0, 0.0, 0.0, 0.0, 0.0, 0.0, 0.0, 0.0, 0.0, 0.0, 0.0, 0.0, 0.0, 0.0, 0.0, 0.0, 0.0, 0.0, 0.0, 0.0, 0.0, 0.0, 0.0, 0.0, 0.0, 0.0, 0.0, 0.0, 0.0, 0.0, 0.0, 0.0, 0.0, 0.0, 0.0, 0.0, 0.0, 0.0, 0.0, 0.0, 0.0, 0.0, 0.0, 0.0, 0.0, 0.0, 0.0, 0.0, 0.0, 0.0, 0.0, 0.0, 0.0, 0.0, 0.0, 0.0, 0.0, 0.0, 0.0, 0.0, 0.0, 0.0, 0.0, 0.0, 0.0, 0.0, 0.0, 0.0, 0.0, 0.0, 0.0, 0.0, 0.0, 0.0, 0.0, 0.0, 0.0, 0.0, 0.0, 0.0, 0.0, 0.0, 0.0, 0.0, 0.0, 0.0, 0.0, 0.0, 0.0, 0.0, 0.0, 0.0, 0.0, 0.0, 0.0, 0.0, 0.0, 0.0, 0.0, 0.0, 0.0, 0.0, 0.0, 0.0, 0.0, 0.0, 0.0, 0.0, 0.0, 0.0, 0.0, 0.0, 0.0, 0.0, 0.0, 0.0, 0.0, 0.0, 0.0, 0.0, 0.0, 0.0, 0.0, 0.0, 0.0, 0.0, 0.0, 0.0, 0.0, 0.0, 0.0, 0.0, 0.0, 0.0, 0.0, 0.0, 0.0, 0.0, 0.0, 0.0, 0.0, 0.0, 0.0, 0.0, 0.0, 0.0, 0.0, 0.0, 0.0, 0.0, 0.0, 0.0, 0.0, 0.0, 0.0, 0.0, 0.0, 0.0, 0.0, 0.0, 0.0, 0.0, 0.0, 0.0, 0.0, 0.0, 0.0, 0.0, 0.0, 0.0, 0.0, 0.0, 0.0, 0.0, 0.0, 0.0, 0.0, 0.0, 0.0, 0.0, 0.0, 0.0, 0.0, 0.0, 0.0, 0.0, 0.0, 0.0, 0.0, 0.0, 0.0, 0.0, 0.0, 0.0, 0.0, 0.0, 0.0, 0.0, 0.0, 0.0, 0.0, 0.0, 0.0, 0.0, 0.0, 0.0, 0.0, 0.0, 0.0, 0.0, 0.0, 0.0, 0.0, 0.0, 0.0, 0.0, 0.0, 0.0, 0.0, 0.0, 0.0, 0.0, 0.0, 0.0, 0.0, 0.0, 0.0, 0.0, 0.0, 0.0, 0.0, 0.0, 0.0, 0.0, 0.0, 0.0, 0.0, 0.0, 0.0, 0.0, 0.0, 0.0, 0.0, 0.0, 0.0, 0.0, 0.0, 0.0, 0.0, 0.0, 0.0, 0.0, 0.0, 0.0, 0.0, 0.0, 0.0, 0.0, 0.0, 0.0, 0.0, 0.0, 0.0, 0.0, 0.0, 0.0, 0.0, 0.0, 0.0, 0.0, 0.0, 0.0, 0.0, 0.0, 0.0, 0.0, 0.0, 0.0, 0.0, 0.0, 0.0, 0.0, 0.0, 0.0, 0.0, 0.0, 0.0, 0.0, 0.0, 0.0, 0.0, 0.0, 0.0, 0.0, 0.0, 0.0, 0.0, 0.0, 0.0, 0.0, 0.0, 0.0, 0.0, 0.0, 0.0, 0.0, 0.0, 0.0, 0.0, 0.0, 0.0, 0.0, 0.0, 0.0, 0.0, 0.0, 0.0, 0.0, 0.0, 0.0, 0.0, 0.0, 0.0, 0.0, 0.0, 0.0, 0.0, 0.0, 0.0, 0.0, 0.0, 0.0, 0.0, 0.0, 0.0, 0.0, 0.0, 0.0, 0.0, 0.0, 0.0, 0.0, 0.0, 0.0, 0.0, 0.0, 0.0, 0.0, 0.0, 0.0, 0.0, 0.0, 0.0, 0.0, 0.0, 0.0, 0.0, 0.0, 0.0, 0.0, 0.0, 0.0, 0.0, 0.0, 0.0, 0.0, 0.0, 0.0, 0.0, 0.0, 0.0, 0.0, 0.0, 0.0, 0.0, 0.0, 0.0, 0.0, 0.0, 0.0, 0.0, 0.0, 0.0, 0.0, 0.0, 0.0, 0.0, 0.0, 0.0, 0.0, 0.0, 0.0, 0.0, 0.0, 0.0, 0.0, 0.0, 0.0, 0.0, 0.0, 0.0, 0.0, 0.0, 0.0, 0.0, 0.0, 0.0, 0.0, 0.0, 0.0, 0.0, 0.0, 0.0, 0.0, 0.0, 0.0, 0.0, 0.0, 0.0, 0.0, 0.0, 0.0, 0.0, 0.0, 0.0, 0.0, 0.0, 0.0, 0.0, 0.0, 0.0, 0.0, 0.0, 0.0, 0.0, 0.0, 0.0, 0.0, 0.0, 0.0, 0.0, 0.0, 0.0, 0.0, 0.0, 0.0, 0.0, 0.0, 0.0, 0.0, 0.0, 0.0, 0.0, 0.0, 0.0, 0.0, 0.0, 0.0, 0.0, 0.0, 0.0, 0.0, 0.0, 0.0, 0.0, 0.0, 0.0, 0.0, 0.0, 0.0, 0.0, 0.0, 0.0, 0.0, 0.0, 0.0, 0.0, 0.0, 0.0, 0.0, 0.0, 0.0, 0.0, 0.0, 0.0, 0.0, 0.0, 0.0, 0.0, 0.0, 0.0, 0.0, 0.0, 0.0, 0.0, 0.0, 0.0, 0.0, 0.0, 0.0, 0.0, 0.0, 0.0, 0.0, 0.0, 0.0, 0.0, 0.0, 0.0, 0.0, 0.0, 0.0, 0.0, 0.0, 0.0, 0.0, 0.0, 0.0, 0.0, 0.0, 0.0, 0.0, 0.0, 0.0, 0.0, 0.0, 0.0, 0.0, 0.0, 0.0, 0.0, 0.0, 0.0, 0.0, 0.0, 0.0, 0.0, 0.0, 0.0, 0.0, 0.0, 0.0, 0.0, 0.0, 0.0, 0.0, 0.0, 0.0, 0.0, 0.0, 0.0, 0.0, 0.0, 0.0, 0.0, 0.0, 0.0, 0.0, 0.0, 0.0, 0.0, 0.0, 0.0, 0.0, 0.0, 0.0, 0.0, 0.0, 0.0, 0.0, 0.0, 0.0, 0.0, 0.0, 0.0, 0.0, 0.0, 0.0, 0.0, 0.0, 0.0, 0.0, 0.0, 0.0, 0.0, 0.0, 0.0, 0.0, 0.0, 0.0, 0.0, 0.0, 0.0, 0.0, 0.0, 0.0, 0.0, 0.0, 0.0, 0.0, 0.0, 0.0, 0.0, 0.0, 0.0, 0.0, 0.0, 0.0, 0.0, 0.0, 0.0, 0.0, 0.0, 0.0, 0.0, 0.0, 0.0, 0.0, 0.0, 0.0, 0.0, 0.0, 0.0, 0.0, 0.0, 0.0, 0.0, 0.0, 0.0, 0.0, 0.0, 0.0, 0.0, 0.0, 0.0, 0.0, 0.0, 0.0, 0.0, 0.0, 0.0, 0.0, 0.0, 0.0, 0.0, 0.0, 0.0, 0.0, 0.0, 0.0, 0.0, 0.0, 0.0, 0.0, 0.0, 0.0, 0.0, 0.0, 0.0, 0.0, 0.0, 0.0, 0.0, 0.0, 0.0, 0.0, 0.0, 0.0, 0.0, 0.0, 0.0, 0.0, 0.0, 0.0, 0.0, 0.0, 0.0, 0.0, 0.0, 0.0, 0.0, 0.0, 0.0, 0.0, 0.0, 0.0, 0.0, 0.0, 0.0, 0.0, 0.0, 0.0, 0.0, 0.0, 0.0, 0.0, 0.0, 0.0, 0.0, 0.0, 0.0, 0.0, 0.0, 0.0, 0.0, 0.0, 0.0, 0.0, 0.0, 0.0, 0.0, 0.0, 0.0, 0.0, 0.0, 0.0, 0.0, 0.0, 0.0, 0.0, 0.0, 0.0, 0.0, 0.0, 0.0, 0.0, 0.0, 0.0, 0.0, 0.0, 0.0, 0.0, 0.0, 0.0, 0.0, 0.0, 0.0, 0.0, 0.0, 0.0, 0.0, 0.0, 0.0, 0.0, 0.0, 0.0, 0.0, 0.0, 0.0, 0.0, 0.0, 0.0, 0.0, 0.0, 0.0, 0.0, 0.0, 0.0, 0.0, 0.0, 0.0, 0.0, 0.0, 0.0, 0.0, 0.0, 0.0, 0.0, 0.0, 0.0, 0.0, 0.0, 0.0, 0.0, 0.0, 0.0, 0.0, 0.0, 0.0, 0.0, 0.0, 0.0, 0.0, 0.0, 0.0, 0.0, 0.0, 0.0, 0.0, 0.0, 0.0, 0.0, 0.0, 0.0, 0.0, 0.0, 0.0, 0.0, 0.0, 0.0, 0.0, 0.0, 0.0, 0.0, 0.0, 0.0, 0.0, 0.0, 0.0, 0.0, 0.0, 0.0, 0.0, 0.0, 0.0, 0.0, 0.0, 0.0, 0.0, 0.0, 0.0, 0.0, 0.0, 0.0, 0.0, 0.0, 0.0, 0.0, 0.0, 0.0, 0.0, 0.0, 0.0, 0.0, 0.0, 0.0, 0.0, 0.0, 0.0, 0.0, 0.0, 0.0, 0.0, 0.0, 0.0, 0.0, 0.0, 0.0, 0.0, 0.0, 0.0, 0.0, 0.0, 0.0, 0.0, 0.0, 0.0, 0.0, 0.0, 0.0, 0.0, 0.0, 0.0, 0.0, 0.0, 0.0, 0.0, 0.0, 0.0, 0.0, 0.0, 0.0, 0.0, 0.0, 0.0, 0.0, 0.0, 0.0, 0.0, 0.0, 0.0, 0.0, 0.0, 0.0, 0.0, 0.0, 0.0, 0.0, 0.0, 0.0, 0.0, 0.0, 0.0, 0.0, 0.0, 0.0, 0.0, 0.0, 0.0, 0.0, 0.0, 0.0, 0.0, 0.0, 0.0, 0.0, 0.0, 0.0, 0.0, 0.0, 0.0, 0.0, 0.0, 0.0, 0.0, 0.0, 0.0, 0.0, 0.0, 0.0, 0.0, 0.0, 0.0, 0.0, 0.0, 0.0, 0.0, 0.0, 0.0, 0.0, 0.0, 0.0, 0.0, 0.0, 0.0, 0.0, 0.0, 0.0, 0.0, 0.0, 0.0, 0.0, 0.0, 0.0, 0.0, 0.0, 0.0, 0.0, 0.0, 0.0, 0.0, 0.0, 0.0, 0.0, 0.0, 0.0, 0.0, 0.0, 0.0, 0.0, 0.0, 0.0, 0.0, 0.0, 0.0, 0.0, 0.0, 0.0, 0.0, 0.0, 0.0, 0.0, 0.0, 0.0, 0.0, 0.0, 0.0, 0.0, 0.0, 0.0, 0.0, 0.0, 0.0, 0.0, 0.0, 0.0, 0.0, 0.0, 0.0, 0.0, 0.0, 0.0, 0.0, 0.0, 0.0, 0.0, 0.0, 0.0, 0.0, 0.0, 0.0, 0.0, 0.0, 0.0, 0.0, 0.0, 0.0, 0.0, 0.0, 0.0, 0.0, 0.0, 0.0, 0.0, 0.0, 0.0, 0.0, 0.0, 0.0, 0.0, 0.0, 0.0, 0.0, 0.0, 0.0, 0.0, 0.0, 0.0, 0.0, 0.0, 0.0, 0.0, 0.0, 0.0, 0.0, 0.0, 0.0, 0.0, 0.0, 0.0, 0.0, 0.0, 0.0, 0.0, 0.0, 0.0, 0.0, 0.0, 0.0, 0.0, 0.0, 0.0, 0.0, 0.0, 0.0, 0.0, 0.0, 0.0, 0.0, 0.0, 0.0, 0.0, 0.0, 0.0, 0.0, 0.0, 0.0, 0.0, 0.0, 0.0, 0.0, 0.0, 0.0, 0.0, 0.0, 0.0, 0.0, 0.0, 0.0, 0.0, 0.0, 0.0, 0.0, 0.0, 0.0, 0.0, 0.0, 0.0, 0.0, 0.0, 0.0, 0.0, 0.0, 0.0, 0.0, 0.0, 0.0, 0.0, 0.0, 0.0, 0.0, 0.0, 0.0, 0.0, 0.0, 0.0, 0.0, 0.0, 0.0, 0.0, 0.0, 0.0, 0.0, 0.0, 0.0, 0.0, 0.0, 0.0, 0.0, 0.0, 0.0, 0.0, 0.0, 0.0, 0.0, 0.0, 0.0, 0.0, 0.0, 0.0, 0.0, 0.0, 0.0, 0.0, 0.0, 0.0, 0.0, 0.0, 0.0, 0.0, 0.0, 0.0, 0.0, 0.0, 0.0, 0.0, 0.0, 0.0, 0.0, 0.0, 0.0, 0.0, 0.0, 0.0, 0.0, 0.0, 0.0, 0.0, 0.0, 0.0, 0.0, 0.0, 0.0, 0.0, 0.0, 0.0, 0.0, 0.0, 0.0, 0.0, 0.0, 0.0, 0.0, 0.0, 0.0, 0.0, 0.0, 0.0, 0.0, 0.0, 0.0, 0.0, 0.0, 0.0, 0.0, 0.0, 0.0, 0.0, 0.0, 0.0, 0.0, 0.0, 0.0, 0.0, 0.0, 0.0, 0.0, 0.0, 0.0, 0.0, 0.0, 0.0, 0.0, 0.0, 0.0, 0.0, 0.0, 0.0, 0.0, 0.0, 0.0, 0.0, 0.0, 0.0, 0.0, 0.0, 0.0, 0.0, 0.0, 0.0, 0.0, 0.0, 0.0, 0.0, 0.0, 0.0, 0.0, 0.0, 0.0, 0.0, 0.0, 0.0, 0.0, 0.0, 0.0, 0.0, 0.0, 0.0, 0.0, 0.0, 0.0, 0.0, 0.0, 0.0, 0.0, 0.0, 0.0, 0.0, 0.0, 0.0, 0.0, 0.0, 0.0, 0.0, 0.0, 0.0, 0.0, 0.0, 0.0, 0.0, 0.0, 0.0, 0.0, 0.0, 0.0, 0.0, 0.0, 0.0, 0.0, 0.0, 0.0, 0.0, 0.0, 0.0, 0.0, 0.0, 0.0, 0.0, 0.0, 0.0, 0.0, 0.0, 0.0, 0.0, 0.0, 0.0, 0.0, 0.0, 0.0, 0.0, 0.0, 0.0, 0.0, 0.0, 0.0, 0.0, 0.0, 0.0, 0.0, 0.0, 0.0, 0.0, 0.0, 0.0, 0.0, 0.0, 0.0, 0.0, 0.0, 0.0, 0.0, 0.0, 0.0, 0.0, 0.0, 0.0, 0.0, 0.0, 0.0, 0.0, 0.0, 0.0, 0.0, 0.0, 0.0, 0.0, 0.0, 0.0, 0.0, 0.0, 0.0, 0.0, 0.0, 0.0, 0.0, 0.0, 0.0, 0.0, 0.0, 0.0, 0.0, 0.0, 0.0, 0.0, 0.0, 0.0, 0.0, 0.0, 0.0, 0.0, 0.0, 0.0, 0.0, 0.0, 0.0, 0.0, 0.0, 0.0, 0.0, 0.0, 0.0, 0.0, 0.0, 0.0, 0.0, 0.0, 0.0, 0.0, 0.0, 0.0, 0.0, 0.0, 0.0, 0.0, 0.0, 0.0, 0.0, 0.0, 0.0, 0.0, 0.0, 0.0, 0.0, 0.0, 0.0, 0.0, 0.0, 0.0, 0.0, 0.0, 0.0, 0.0, 0.0, 0.0, 0.0, 0.0, 0.0, 0.0, 0.0, 0.0, 0.0, 0.0, 0.0, 0.0, 0.0, 0.0, 0.0, 0.0, 0.0, 0.0, 0.0, 0.0, 0.0, 0.0, 0.0, 0.0, 0.0, 0.0, 0.0, 0.0, 0.0, 0.0, 0.0, 0.0, 0.0, 0.0, 0.0, 0.0, 0.0, 0.0, 0.0, 0.0, 0.0, 0.0, 0.0, 0.0, 0.0, 0.0, 0.0, 0.0, 0.0, 0.0, 0.0, 0.0, 0.0, 0.0, 0.0, 0.0, 0.0, 0.0, 0.0, 0.0, 0.0, 0.0, 0.0, 0.0, 0.0, 0.0, 0.0, 0.0, 0.0, 0.0, 0.0, 0.0, 0.0, 0.0, 0.0, 0.0, 0.0, 0.0, 0.0, 0.0, 0.0, 0.0, 0.0, 0.0, 0.0, 0.0, 0.0, 0.0, 0.0, 0.0, 0.0, 0.0, 0.0, 0.0, 0.0, 0.0, 0.0, 0.0, 0.0, 0.0, 0.0, 0.0, 0.0, 0.0, 0.0, 0.0, 0.0, 0.0, 0.0, 0.0, 0.0, 0.0, 0.0, 0.0, 0.0, 0.0, 0.0, 0.0, 0.0, 0.0, 0.0, 0.0, 0.0, 0.0, 0.0, 0.0, 0.0, 0.0, 0.0, 0.0, 0.0, 0.0, 0.0, 0.0, 0.0, 0.0, 0.0, 0.0, 0.0, 0.0, 0.0, 0.0, 0.0, 0.0, 0.0, 0.0, 0.0, 0.0, 0.0, 0.0, 0.0, 0.0, 0.0, 0.0, 0.0, 0.0, 0.0, 0.0, 0.0, 0.0, 0.0, 0.0, 0.0, 0.0, 0.0, 0.0, 0.0, 0.0, 0.0, 0.0, 0.0, 0.0, 0.0, 0.0, 0.0, 0.0, 0.0, 0.0, 0.0, 0.0, 0.0, 0.0, 0.0, 0.0, 0.0, 0.0, 0.0, 0.0, 0.0, 0.0, 0.0, 0.0, 0.0, 0.0, 0.0, 0.0, 0.0, 0.0, 0.0, 0.0, 0.0, 0.0, 0.0, 0.0, 0.0, 0.0, 0.0, 0.0, 0.0, 0.0, 0.0, 0.0, 0.0, 0.0, 0.0, 0.0, 0.0, 0.0, 0.0, 0.0, 0.0, 0.0, 0.0, 0.0, 0.0, 0.0, 0.0, 0.0, 0.0, 0.0, 0.0, 0.0, 0.0, 0.0, 0.0, 0.0, 0.0, 0.0, 0.0, 0.0, 0.0, 0.0, 0.0, 0.0, 0.0, 0.0, 0.0, 0.0, 0.0, 0.0, 0.0, 0.0, 0.0, 0.0, 0.0, 0.0, 0.0, 0.0, 0.0, 0.0, 0.0, 0.0, 0.0, 0.0, 0.0, 0.0, 0.0, 0.0, 0.0, 0.0, 0.0, 0.0, 0.0, 0.0, 0.0, 0.0, 0.0, 0.0, 0.0, 0.0, 0.0, 0.0, 0.0, 0.0, 0.0, 0.0, 0.0, 0.0, 0.0, 0.0, 0.0, 0.0, 0.0, 0.0, 0.0, 0.0, 0.0, 0.0, 0.0, 0.0, 0.0, 0.0, 0.0, 0.0, 0.0, 0.0, 0.0, 0.0, 0.0, 0.0, 0.0, 0.0, 0.0, 0.0, 0.0, 0.0, 0.0, 0.0, 0.0, 0.0, 0.0, 0.0, 0.0, 0.0, 0.0, 0.0, 0.0, 0.0, 0.0, 0.0, 0.0, 0.0, 0.0, 0.0, 0.0, 0.0, 0.0, 0.0, 0.0, 0.0, 0.0, 0.0, 0.0, 0.0, 0.0, 0.0, 0.0, 0.0, 0.0, 0.0, 0.0, 0.0, 0.0, 0.0, 0.0, 1.878, 0.9184, 1.798, 0.9241, 1.81, 0.6618, 1.878, 0.6569, 2.191, 0.2684, 2.258, 0.2684, 2.209, 0.5296, 2.13, 0.5295, -0.04199, 0.9946, -0.1212, 0.9931, -0.1212, 0.7316, -0.05841, 0.7328, 2.175, 2.087, 2.113, 2.087, 2.052, 1.826, 2.13, 1.826, 1.957, 0.9169, 1.878, 0.9184, 1.894, 0.6566, 1.957, 0.6554, 2.113, 0.2684, 2.175, 0.2684, 2.13, 0.5295, 2.052, 0.5295, 0.03744, 1.0, -0.04199, 0.9946, -0.04199, 0.7331, 0.02581, 0.7379, 2.258, 2.087, 2.191, 2.087, 2.13, 1.826, 2.209, 1.826, 1.957, 1.094, 1.878, 1.094, 1.878, 0.9184, 1.957, 0.9169, 1.878, 1.649, 1.957, 1.649, 1.957, 1.972, 1.9, 1.972, 2.097, -1.55, 2.153, -1.55, 2.229, -1.226, 2.151, -1.226, -0.04199, 1.725, 0.03726, 1.725, 0.01478, 2.048, -0.04199, 2.048, 2.074, 0.2684, 2.018, 0.2684, 2.072, -0.05523, 2.151, -0.05523, 1.799, 1.649, 1.878, 1.649, 1.878, 1.972, 1.821, 1.972, 2.018, -1.55, 2.074, -1.55, 2.151, -1.226, 2.072, -1.226, -0.1212, 1.725, -0.04199, 1.725, -0.06447, 2.048, -0.1212, 2.048, 2.153, 0.2684, 2.097, 0.2684, 2.151, -0.05523, 2.229, -0.05523, 0.8588, 2.11, 0.8567, 2.474, 0.5734, 2.474, 0.3261, 2.379, 0.2247, 2.15, 0.2249, 2.11, 0.1231, 0.9975, 0.04584, 1.013, 0.07794, 0.7467, 0.1263, 0.7372, 1.749, 0.6575, 1.798, 0.6611, 1.782, 0.9198, 1.703, 0.9141, 0.04584, 1.782, 0.1231, 1.797, 0.1263, 2.058, 0.07794, 2.048, 2.417, 0.009961, 2.367, 0.01353, 2.321, -0.243, 2.4, -0.2488, 2.4, -0.2488, 2.4, -0.2488, 2.417, 0.009961, 2.417, 0.009961, 0.07794, 2.048, 0.07794, 2.048, 0.04584, 1.782, 0.04584, 1.782, 0.04584, 1.013, 0.04584, 1.013, 0.07794, 0.7467, 0.07794, 0.7467, 1.798, 0.6611, 1.798, 0.6611, 1.782, 0.9198, 1.782, 0.9198, 1.703, 0.9141, 1.782, 0.9198, 1.731, 1.713, 1.652, 1.707, 2.438, 0.5323, 2.438, 0.5323, 2.349, 0.2684, 2.349, 0.2684, 1.798, 2.221, 1.798, 2.221, 1.762, 1.949, 1.762, 1.949, 2.381, -1.278, 2.381, -1.278, 2.417, -1.55, 2.417, -1.55, 2.349, 1.905, 2.349, 1.905, 2.438, 1.641, 2.438, 1.641, 2.438, 0.5323, 2.359, 0.5323, 2.278, 0.2684, 2.349, 0.2684, 1.798, 2.221, 1.727, 2.216, 1.683, 1.943, 1.762, 1.949, 2.359, 1.641, 2.438, 1.641, 2.349, 1.905, 2.278, 1.905, 2.346, -1.545, 2.417, -1.55, 2.381, -1.278, 2.302, -1.272, 2.35, -1.042, 2.271, -1.036, 2.302, -1.272, 2.381, -1.278])
me_cube_008.materials.append(mat_metal)
me_cube_008.materials.append(mat_chair)
me_cube_008.materials.append(mat_wheels)
me_cube_008.use_remesh_preserve_volume = False
me_cube_008.use_remesh_preserve_attributes = False
me_cube_008.use_mirror_vertex_groups = False
me_cube_008.update()

# ---- objects
ob_chair = bpy.data.objects.new('chair', me_cube_008)

# ---- transforms, parenting, visibility, modifiers, constraints
ob_chair.location = (0.0, 0.0, 0.0)
ob_chair.scale = (0.05593, 0.05593, 0.05593)
ob_chair.lineart.crease_threshold = 0.0

# ---- collection membership
col_collection_1.objects.link(ob_chair)

# ---- scene / render settings (as saved in the file)
scene.frame_start = 1; scene.frame_end = 250; scene.frame_set(1)
scene.render.engine = 'BLENDER_EEVEE_NEXT'
scene.render.resolution_percentage = 50
scene.render.dither_intensity = 0.0
scene.cycles.use_denoising = False
scene.cycles.samples = 128
scene.cycles.sampling_pattern = 'TABULATED_SOBOL'
scene.cycles.light_sampling_threshold = 0.0
scene.cycles.use_adaptive_sampling = False
scene.cycles.use_light_tree = False
scene.cycles.blur_glossy = 0.0
scene.cycles.sample_clamp_indirect = 0.0
scene.view_settings.view_transform = 'Standard'
bpy.context.view_layer.update()

# ---- added for rendering (the .blend has no active camera and no usable light): camera, sun + grey world if the file has none
cam_auto = bpy.data.cameras.new('AutoCamera')
cam_auto.lens = 50.0
cam_auto.sensor_width = 36.0
cam_auto.clip_end = 1000.0
ob_auto_camera = bpy.data.objects.new('AutoCamera', cam_auto)
scene.collection.objects.link(ob_auto_camera)
ob_auto_camera.location = (1.64148, -1.95284, 1.96707)
ob_auto_camera.rotation_euler = (1.09748, -7.21219e-08, 0.694738)
scene.camera = ob_auto_camera
light_auto_sun = bpy.data.lights.new('AutoSun', 'SUN')
light_auto_sun.energy = 3.0
light_auto_sun.angle = 0.0523599
ob_auto_sun = bpy.data.objects.new('AutoSun', light_auto_sun)
scene.collection.objects.link(ob_auto_sun)
ob_auto_sun.rotation_euler = (0.872665, 0.174533, 0.523599)
if scene.world is None:
    world_auto = bpy.data.worlds.new('AutoWorld')
    world_auto.color = (0.3, 0.3, 0.3)
    scene.world = world_auto
bpy.context.view_layer.update()

